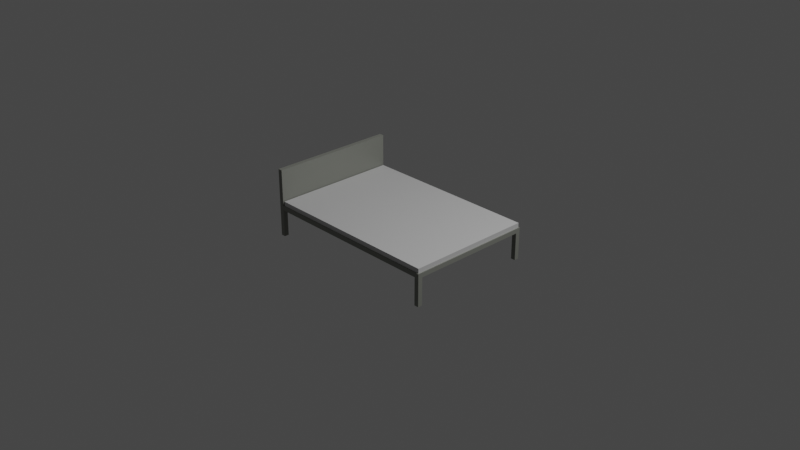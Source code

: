 # Source: lit.blend  (saved by Blender 2.81.16; exported with 4.5.12 LTS)
import bpy
from mathutils import Matrix  # noqa: F401  (used for matrix-valued properties, if any)

bpy.ops.wm.read_factory_settings(use_empty=True)
scene = bpy.context.scene
scene.name = 'Scene'

# ---- collections
col_collection = bpy.data.collections.new('Collection'); scene.collection.children.link(col_collection)

# ---- materials (node trees are filled in below, after node groups)
mat_lit_mat = bpy.data.materials.new('lit_mat')
mat_lit_mat.alpha_threshold = 0.0
mat_lit_mat.use_transparent_shadow = False
mat_lit_mat.line_color = (0.0, 0.0, 0.0, 1.0)
mat_matelas_mat = bpy.data.materials.new('matelas_mat')
mat_matelas_mat.use_transparent_shadow = False

# ---- material node trees
mat_lit_mat.use_nodes = True; mat_lit_mat.node_tree.nodes.clear()
_N = mat_lit_mat.node_tree.nodes; _L = mat_lit_mat.node_tree.links
n0 = _N.new('ShaderNodeOutputMaterial'); n0.name = 'Material Output'; n0.location = (300, 300)
n1 = _N.new('ShaderNodeBsdfPrincipled'); n1.name = 'Principled BSDF'; n1.location = (10, 300)
n1.distribution = 'GGX'
n1.subsurface_method = 'BURLEY'
n1.inputs[0].default_value = (0.232, 0.2396, 0.2119, 1.0)
n1.inputs[2].default_value = 0.4
n1.inputs[3].default_value = 1.45
n1.inputs[27].default_value = (0.0, 0.0, 0.0, 1.0)
n1.inputs[28].default_value = 1.0
_L.new(n1.outputs[0], n0.inputs[0])
n0.is_active_output = True
mat_matelas_mat.use_nodes = True; mat_matelas_mat.node_tree.nodes.clear()
_N = mat_matelas_mat.node_tree.nodes; _L = mat_matelas_mat.node_tree.links
n0 = _N.new('ShaderNodeOutputMaterial'); n0.name = 'Material Output'; n0.location = (300, 300)
n1 = _N.new('ShaderNodeBsdfPrincipled'); n1.name = 'Principled BSDF'; n1.location = (10, 300)
n1.distribution = 'GGX'
n1.subsurface_method = 'BURLEY'
n1.inputs[0].default_value = (0.6267, 0.6267, 0.6267, 1.0)
n1.inputs[3].default_value = 1.45
n1.inputs[27].default_value = (0.0, 0.0, 0.0, 1.0)
n1.inputs[28].default_value = 1.0
_L.new(n1.outputs[0], n0.inputs[0])
n0.is_active_output = True

# ---- world
world_world = bpy.data.worlds.new('World'); scene.world = world_world
world_world.use_nodes = True; world_world.node_tree.nodes.clear()
_N = world_world.node_tree.nodes; _L = world_world.node_tree.links
n0 = _N.new('ShaderNodeOutputWorld'); n0.name = 'World Output'; n0.location = (300, 300)
n1 = _N.new('ShaderNodeBackground'); n1.name = 'Background'; n1.location = (10, 300)
n1.inputs[0].default_value = (0.05088, 0.05088, 0.05088, 1.0)
_L.new(n1.outputs[0], n0.inputs[0])
n0.is_active_output = True
world_world.color = (0.05088, 0.05088, 0.05088)
world_world.use_sun_shadow = False
world_world.sun_shadow_jitter_overblur = 0.0

# ---- cameras
cam_camera = bpy.data.cameras.new('Camera')
cam_camera.clip_end = 100.0
cam_camera.ortho_scale = 7.314

# ---- lights
light_light = bpy.data.lights.new('Light', 'POINT')
light_light.transmission_factor = 0.0
light_light.energy = 1000.0
light_light.shadow_soft_size = 0.1
light_light.shadow_maximum_resolution = 0.006
light_light.use_absolute_resolution = True

# ---- meshes
me_cube_003 = bpy.data.meshes.new('Cube.003')
me_cube_003.from_pydata([(-0.025, -0.025, -0.15), (-0.025, -0.025, 0.15), (-0.025, 0.025, -0.15), (-0.025, 0.025, 0.15), (0.025, -0.025, -0.15), (0.025, -0.025, 0.15), (0.025, 0.025, -0.15), (0.025, 0.025, 0.15), (2.025, 1.375, 0.2), (2.025, 1.375, 0.15), (2.025, -0.025, 0.2), (2.025, -0.025, 0.15), (0.025, 1.375, 0.2), (0.025, 1.375, 0.15), (0.025, -0.025, 0.2), (0.025, -0.025, 0.15), (-0.025, 1.375, 0.15), (-0.025, -0.025, 0.15), (-0.025, -0.025, 0.2), (-0.025, 1.375, 0.2), (0.025, -0.025, 0.6), (0.025, 1.375, 0.6), (-0.025, -0.025, 0.6), (-0.025, 1.375, 0.6), (0.035, 1.375, 0.15), (0.035, -0.025, 0.2), (0.035, -0.025, 0.15), (0.035, 1.375, 0.2), (2.015, -0.025, 0.15), (2.015, 1.375, 0.2), (2.015, 1.375, 0.15), (2.015, -0.025, 0.2), (0.035, -0.015, 0.2), (2.015, -0.015, 0.2), (2.015, 1.365, 0.2), (0.035, 1.365, 0.2), (0.035, 1.365, 0.25), (0.035, -0.015, 0.25), (2.015, 1.365, 0.25), (2.015, -0.015, 0.25), (1.975, -0.025, -0.15), (1.975, -0.025, 0.15), (1.975, 0.025, -0.15), (1.975, 0.025, 0.15), (2.025, -0.025, -0.15), (2.025, -0.025, 0.15), (2.025, 0.025, -0.15), (2.025, 0.025, 0.15), (1.975, 1.325, -0.15), (1.975, 1.325, 0.15), (1.975, 1.375, -0.15), (1.975, 1.375, 0.15), (2.025, 1.325, -0.15), (2.025, 1.325, 0.15), (2.025, 1.375, -0.15), (2.025, 1.375, 0.15), (-0.025, 1.325, -0.15), (-0.025, 1.325, 0.15), (-0.025, 1.375, -0.15), (-0.025, 1.375, 0.15), (0.025, 1.325, -0.15), (0.025, 1.325, 0.15), (0.025, 1.375, -0.15), (0.025, 1.375, 0.15)], [], [(0, 1, 3, 2), (2, 3, 7, 6), (6, 7, 5, 4), (4, 5, 1, 0), (2, 6, 4, 0), (7, 3, 1, 5), (27, 12, 14, 25, 32, 35), (26, 25, 14, 15), (13, 15, 17, 16), (30, 9, 11, 28), (9, 8, 10, 11), (30, 29, 8, 9), (17, 18, 19, 16), (18, 14, 20, 22), (12, 13, 16, 19), (15, 14, 18, 17), (20, 21, 23, 22), (19, 18, 22, 23), (14, 12, 21, 20), (12, 19, 23, 21), (13, 12, 27, 24), (13, 24, 26, 15), (28, 31, 25, 26), (29, 27, 35, 34), (25, 32, 35, 27, 24, 26), (8, 29, 34, 33, 31, 10), (11, 10, 31, 28), (24, 27, 29, 30), (24, 30, 28, 26), (38, 36, 37, 39), (33, 32, 25, 31), (33, 34, 38, 39), (32, 33, 39, 37), (35, 32, 37, 36), (34, 35, 36, 38), (40, 41, 43, 42), (42, 43, 47, 46), (46, 47, 45, 44), (44, 45, 41, 40), (42, 46, 44, 40), (47, 43, 41, 45), (48, 49, 51, 50), (50, 51, 55, 54), (54, 55, 53, 52), (52, 53, 49, 48), (50, 54, 52, 48), (55, 51, 49, 53), (56, 57, 59, 58), (58, 59, 63, 62), (62, 63, 61, 60), (60, 61, 57, 56), (58, 62, 60, 56), (63, 59, 57, 61)])
me_cube_003.polygons.foreach_set('material_index', [0, 0, 0, 0, 0, 0, 0, 0, 0, 0, 0, 0, 0, 0, 0, 0, 0, 0, 0, 0, 0, 0, 0, 0, 0, 0, 0, 0, 0, 1, 0, 1, 1, 1, 1, 0, 0, 0, 0, 0, 0, 0, 0, 0, 0, 0, 0, 0, 0, 0, 0, 0, 0])
_uv = me_cube_003.uv_layers.new(name='UVMap')
_uv.uv.foreach_set('vector', [0.375, 0.0, 0.625, 0.0, 0.625, 0.25, 0.375, 0.25, 0.375, 0.25, 0.625, 0.25, 0.625, 0.5, 0.375, 0.5, 0.375, 0.5, 0.625, 0.5, 0.625, 0.75, 0.375, 0.75, 0.375, 0.75, 0.625, 0.75, 0.625, 1.0, 0.375, 1.0, 0.125, 0.5, 0.375, 0.5, 0.375, 0.75, 0.125, 0.75, 0.625, 0.5, 0.875, 0.5, 0.875, 0.75, 0.625, 0.75, 0.875, 0.5, 0.875, 0.5, 0.875, 0.75, 0.875, 0.75, 0.875, 0.7389, 0.875, 0.5104, 0.375, 1.0, 0.625, 1.0, 0.625, 1.0, 0.375, 1.0, 0.125, 0.5, 0.125, 0.75, 0.125, 0.75, 0.125, 0.5, 0.375, 0.5, 0.375, 0.5, 0.375, 0.75, 0.375, 0.75, 0.375, 0.5, 0.625, 0.5, 0.625, 0.75, 0.375, 0.75, 0.375, 0.5, 0.625, 0.5, 0.625, 0.5, 0.375, 0.5, 0.375, 0.0, 0.625, 0.0, 0.625, 0.25, 0.375, 0.25, 0.625, 1.0, 0.625, 1.0, 0.625, 1.0, 0.625, 1.0, 0.625, 0.25, 0.375, 0.25, 0.375, 0.25, 0.625, 0.25, 0.375, 1.0, 0.625, 1.0, 0.625, 1.0, 0.375, 1.0, 0.875, 0.75, 0.875, 0.5, 0.875, 0.5, 0.875, 0.75, 0.625, 0.25, 0.625, 0.0, 0.625, 0.0, 0.625, 0.25, 0.875, 0.75, 0.875, 0.5, 0.875, 0.5, 0.875, 0.75, 0.625, 0.25, 0.625, 0.25, 0.625, 0.25, 0.625, 0.25, 0.375, 0.25, 0.625, 0.25, 0.625, 0.25, 0.375, 0.25, 0.125, 0.5, 0.125, 0.5, 0.125, 0.75, 0.125, 0.75, 0.375, 0.75, 0.625, 0.75, 0.625, 1.0, 0.375, 1.0, 0.625, 0.5, 0.875, 0.5, 0.875, 0.5104, 0.625, 0.5104, 0.0, 0.0, 0.0, 0.0, 0.0, 0.0, 0.0, 0.0, 0.0, 0.0, 0.0, 0.0, 0.625, 0.5, 0.625, 0.5, 0.625, 0.5104, 0.625, 0.7389, 0.625, 0.75, 0.625, 0.75, 0.375, 0.75, 0.625, 0.75, 0.625, 0.75, 0.375, 0.75, 0.375, 0.25, 0.625, 0.25, 0.625, 0.5, 0.375, 0.5, 0.125, 0.5, 0.375, 0.5, 0.375, 0.75, 0.125, 0.75, 0.625, 0.5104, 0.875, 0.5104, 0.875, 0.7389, 0.625, 0.7389, 0.625, 0.7389, 0.875, 0.7389, 0.875, 0.75, 0.625, 0.75, 0.625, 0.7389, 0.625, 0.5104, 0.625, 0.5104, 0.625, 0.7389, 0.875, 0.7389, 0.625, 0.7389, 0.625, 0.7389, 0.875, 0.7389, 0.875, 0.5104, 0.875, 0.7389, 0.875, 0.7389, 0.875, 0.5104, 0.625, 0.5104, 0.875, 0.5104, 0.875, 0.5104, 0.625, 0.5104, 0.375, 0.0, 0.625, 0.0, 0.625, 0.25, 0.375, 0.25, 0.375, 0.25, 0.625, 0.25, 0.625, 0.5, 0.375, 0.5, 0.375, 0.5, 0.625, 0.5, 0.625, 0.75, 0.375, 0.75, 0.375, 0.75, 0.625, 0.75, 0.625, 1.0, 0.375, 1.0, 0.125, 0.5, 0.375, 0.5, 0.375, 0.75, 0.125, 0.75, 0.625, 0.5, 0.875, 0.5, 0.875, 0.75, 0.625, 0.75, 0.375, 0.0, 0.625, 0.0, 0.625, 0.25, 0.375, 0.25, 0.375, 0.25, 0.625, 0.25, 0.625, 0.5, 0.375, 0.5, 0.375, 0.5, 0.625, 0.5, 0.625, 0.75, 0.375, 0.75, 0.375, 0.75, 0.625, 0.75, 0.625, 1.0, 0.375, 1.0, 0.125, 0.5, 0.375, 0.5, 0.375, 0.75, 0.125, 0.75, 0.625, 0.5, 0.875, 0.5, 0.875, 0.75, 0.625, 0.75, 0.375, 0.0, 0.625, 0.0, 0.625, 0.25, 0.375, 0.25, 0.375, 0.25, 0.625, 0.25, 0.625, 0.5, 0.375, 0.5, 0.375, 0.5, 0.625, 0.5, 0.625, 0.75, 0.375, 0.75, 0.375, 0.75, 0.625, 0.75, 0.625, 1.0, 0.375, 1.0, 0.125, 0.5, 0.375, 0.5, 0.375, 0.75, 0.125, 0.75, 0.625, 0.5, 0.875, 0.5, 0.875, 0.75, 0.625, 0.75])
me_cube_003.materials.append(mat_lit_mat)
me_cube_003.materials.append(mat_matelas_mat)
me_cube_003.use_remesh_fix_poles = True
me_cube_003.use_remesh_preserve_attributes = False
me_cube_003.use_mirror_vertex_groups = False
me_cube_003.update()

# ---- objects
ob_light = bpy.data.objects.new('Light', light_light)
ob_camera = bpy.data.objects.new('Camera', cam_camera)
ob_lit = bpy.data.objects.new('lit', me_cube_003)

# ---- transforms, parenting, visibility, modifiers, constraints
ob_light.location = (4.076, 1.005, 5.904)
ob_light.rotation_euler = (0.6503, 0.05522, 1.866)
ob_light.lock_rotations_4d = False
ob_light.empty_display_type = 'ARROWS'
ob_light.color = (0.0, 0.0, 0.0, 0.0)
ob_light.lineart.crease_threshold = 0.0
ob_camera.location = (7.359, -6.926, 4.958)
ob_camera.rotation_euler = (1.109, 0.0, 0.8149)
ob_camera.lock_rotations_4d = False
ob_camera.empty_display_type = 'ARROWS'
ob_camera.color = (0.0, 0.0, 0.0, 0.0)
ob_camera.display_type = 'WIRE'
ob_camera.lineart.crease_threshold = 0.0
ob_lit.location = (-1.025, -0.675, -0.175)
ob_lit.lineart.crease_threshold = 0.0

# ---- collection membership
col_collection.objects.link(ob_light)
col_collection.objects.link(ob_camera)
col_collection.objects.link(ob_lit)

# ---- scene / render settings (as saved in the file)
scene.camera = ob_camera
scene.frame_start = 1; scene.frame_end = 250; scene.frame_set(1)
scene.render.engine = 'BLENDER_EEVEE_NEXT'
scene.cycles.use_denoising = False
scene.cycles.samples = 128
scene.cycles.sampling_pattern = 'TABULATED_SOBOL'
scene.cycles.use_adaptive_sampling = False
scene.cycles.use_light_tree = False
scene.view_settings.view_transform = 'Filmic'
bpy.context.view_layer.update()
